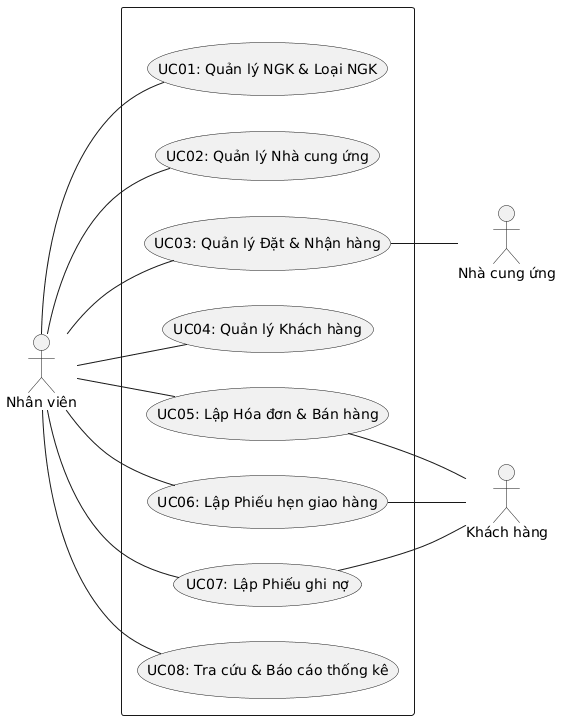

The diagram above was rendered by PlantUML. Its source (embedded in the PNG):
@startuml
left to right direction
skinparam packageStyle rectangle
skinparam shadowing false
skinparam monochrome true

actor "Nhân viên" as NV
actor "Khách hàng" as KH
actor "Nhà cung ứng" as NCU

rectangle " " {
    usecase "UC01: Quản lý NGK & Loại NGK" as UC1
    usecase "UC02: Quản lý Nhà cung ứng" as UC2
    usecase "UC03: Quản lý Đặt & Nhận hàng" as UC3
    usecase "UC04: Quản lý Khách hàng" as UC4
    usecase "UC05: Lập Hóa đơn & Bán hàng" as UC5
    usecase "UC06: Lập Phiếu hẹn giao hàng" as UC6
    usecase "UC07: Lập Phiếu ghi nợ" as UC7
    usecase "UC08: Tra cứu & Báo cáo thống kê" as UC8
}

NV -- UC1
NV -- UC2
NV -- UC3
NV -- UC4
NV -- UC5
NV -- UC6
NV -- UC7
NV -- UC8

UC5 -- KH
UC6 -- KH
UC7 -- KH

UC3 -- NCU
@enduml